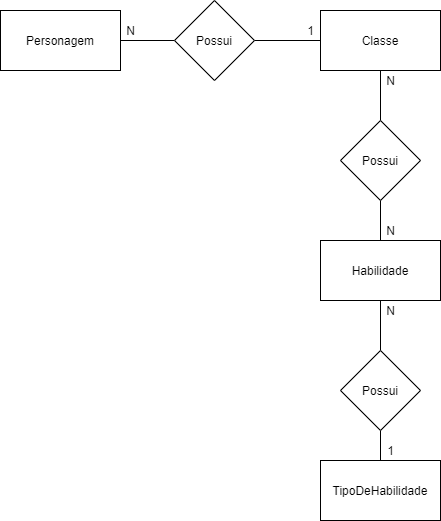

The diagram above was exported from draw.io. Its source (the exported page's mxGraphModel, read from the mxfile embedded in the PNG):
<mxGraphModel dx="1621" dy="764" grid="1" gridSize="10" guides="1" tooltips="1" connect="1" arrows="1" fold="1" page="1" pageScale="1" pageWidth="827" pageHeight="1169" math="0" shadow="0">
  <root>
    <mxCell id="0" />
    <mxCell id="1" parent="0" />
    <mxCell id="FNwq3FHntEv-_0F9SsCP-1" value="Personagem" style="rounded=0;whiteSpace=wrap;html=1;" vertex="1" parent="1">
      <mxGeometry x="200" y="50" width="120" height="60" as="geometry" />
    </mxCell>
    <mxCell id="FNwq3FHntEv-_0F9SsCP-13" style="edgeStyle=orthogonalEdgeStyle;rounded=0;orthogonalLoop=1;jettySize=auto;html=1;exitX=0.5;exitY=1;exitDx=0;exitDy=0;entryX=0.5;entryY=0;entryDx=0;entryDy=0;endArrow=none;endFill=0;" edge="1" parent="1" source="FNwq3FHntEv-_0F9SsCP-2" target="FNwq3FHntEv-_0F9SsCP-11">
      <mxGeometry relative="1" as="geometry" />
    </mxCell>
    <mxCell id="FNwq3FHntEv-_0F9SsCP-2" value="Classe" style="rounded=0;whiteSpace=wrap;html=1;" vertex="1" parent="1">
      <mxGeometry x="520" y="50" width="120" height="60" as="geometry" />
    </mxCell>
    <mxCell id="FNwq3FHntEv-_0F9SsCP-9" style="edgeStyle=orthogonalEdgeStyle;rounded=0;orthogonalLoop=1;jettySize=auto;html=1;exitX=0.5;exitY=1;exitDx=0;exitDy=0;entryX=0.5;entryY=0;entryDx=0;entryDy=0;endArrow=none;endFill=0;" edge="1" parent="1" source="FNwq3FHntEv-_0F9SsCP-3" target="FNwq3FHntEv-_0F9SsCP-8">
      <mxGeometry relative="1" as="geometry" />
    </mxCell>
    <mxCell id="FNwq3FHntEv-_0F9SsCP-3" value="Habilidade" style="rounded=0;whiteSpace=wrap;html=1;" vertex="1" parent="1">
      <mxGeometry x="520" y="280" width="120" height="60" as="geometry" />
    </mxCell>
    <mxCell id="FNwq3FHntEv-_0F9SsCP-4" value="TipoDeHabilidade" style="rounded=0;whiteSpace=wrap;html=1;" vertex="1" parent="1">
      <mxGeometry x="520" y="500" width="120" height="60" as="geometry" />
    </mxCell>
    <mxCell id="FNwq3FHntEv-_0F9SsCP-6" value="N" style="text;html=1;align=center;verticalAlign=middle;resizable=0;points=[];autosize=1;" vertex="1" parent="1">
      <mxGeometry x="580" y="340" width="20" height="20" as="geometry" />
    </mxCell>
    <mxCell id="FNwq3FHntEv-_0F9SsCP-7" value="1" style="text;html=1;align=center;verticalAlign=middle;resizable=0;points=[];autosize=1;" vertex="1" parent="1">
      <mxGeometry x="580" y="480" width="20" height="20" as="geometry" />
    </mxCell>
    <mxCell id="FNwq3FHntEv-_0F9SsCP-10" style="edgeStyle=orthogonalEdgeStyle;rounded=0;orthogonalLoop=1;jettySize=auto;html=1;exitX=0.5;exitY=1;exitDx=0;exitDy=0;entryX=0.5;entryY=0;entryDx=0;entryDy=0;endArrow=none;endFill=0;" edge="1" parent="1" source="FNwq3FHntEv-_0F9SsCP-8" target="FNwq3FHntEv-_0F9SsCP-4">
      <mxGeometry relative="1" as="geometry" />
    </mxCell>
    <mxCell id="FNwq3FHntEv-_0F9SsCP-8" value="Possui" style="rhombus;whiteSpace=wrap;html=1;" vertex="1" parent="1">
      <mxGeometry x="540" y="390" width="80" height="80" as="geometry" />
    </mxCell>
    <mxCell id="FNwq3FHntEv-_0F9SsCP-14" style="edgeStyle=orthogonalEdgeStyle;rounded=0;orthogonalLoop=1;jettySize=auto;html=1;exitX=0.5;exitY=1;exitDx=0;exitDy=0;endArrow=none;endFill=0;" edge="1" parent="1" source="FNwq3FHntEv-_0F9SsCP-11" target="FNwq3FHntEv-_0F9SsCP-3">
      <mxGeometry relative="1" as="geometry" />
    </mxCell>
    <mxCell id="FNwq3FHntEv-_0F9SsCP-11" value="Possui" style="rhombus;whiteSpace=wrap;html=1;" vertex="1" parent="1">
      <mxGeometry x="540" y="160" width="80" height="80" as="geometry" />
    </mxCell>
    <mxCell id="FNwq3FHntEv-_0F9SsCP-15" value="N" style="text;html=1;align=center;verticalAlign=middle;resizable=0;points=[];autosize=1;" vertex="1" parent="1">
      <mxGeometry x="580" y="260" width="20" height="20" as="geometry" />
    </mxCell>
    <mxCell id="FNwq3FHntEv-_0F9SsCP-16" value="N" style="text;html=1;align=center;verticalAlign=middle;resizable=0;points=[];autosize=1;" vertex="1" parent="1">
      <mxGeometry x="580" y="110" width="20" height="20" as="geometry" />
    </mxCell>
    <mxCell id="FNwq3FHntEv-_0F9SsCP-18" style="edgeStyle=orthogonalEdgeStyle;rounded=0;orthogonalLoop=1;jettySize=auto;html=1;exitX=1;exitY=0.5;exitDx=0;exitDy=0;entryX=0;entryY=0.5;entryDx=0;entryDy=0;endArrow=none;endFill=0;" edge="1" parent="1" source="FNwq3FHntEv-_0F9SsCP-17" target="FNwq3FHntEv-_0F9SsCP-2">
      <mxGeometry relative="1" as="geometry" />
    </mxCell>
    <mxCell id="FNwq3FHntEv-_0F9SsCP-19" style="edgeStyle=orthogonalEdgeStyle;rounded=0;orthogonalLoop=1;jettySize=auto;html=1;exitX=0;exitY=0.5;exitDx=0;exitDy=0;entryX=1;entryY=0.5;entryDx=0;entryDy=0;endArrow=none;endFill=0;" edge="1" parent="1" source="FNwq3FHntEv-_0F9SsCP-17" target="FNwq3FHntEv-_0F9SsCP-1">
      <mxGeometry relative="1" as="geometry" />
    </mxCell>
    <mxCell id="FNwq3FHntEv-_0F9SsCP-17" value="Possui" style="rhombus;whiteSpace=wrap;html=1;" vertex="1" parent="1">
      <mxGeometry x="374" y="40" width="80" height="80" as="geometry" />
    </mxCell>
    <mxCell id="FNwq3FHntEv-_0F9SsCP-20" value="1" style="text;html=1;align=center;verticalAlign=middle;resizable=0;points=[];autosize=1;" vertex="1" parent="1">
      <mxGeometry x="500" y="60" width="20" height="20" as="geometry" />
    </mxCell>
    <mxCell id="FNwq3FHntEv-_0F9SsCP-21" value="N" style="text;html=1;align=center;verticalAlign=middle;resizable=0;points=[];autosize=1;" vertex="1" parent="1">
      <mxGeometry x="320" y="60" width="20" height="20" as="geometry" />
    </mxCell>
  </root>
</mxGraphModel>